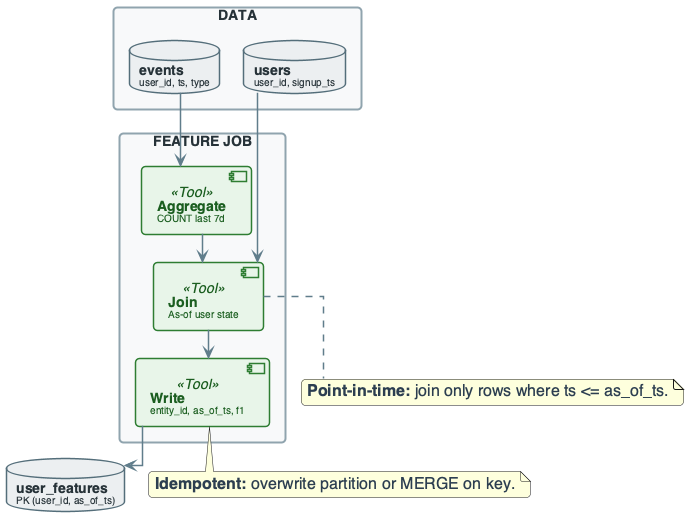

The diagram above was rendered by PlantUML. Its source (embedded in the PNG):
@startuml
'=================================================
' CANONICAL DIAGRAM TEMPLATE - DATA ENGINEERING
'=================================================

top to bottom direction
skinparam linetype ortho
skinparam shadowing false
skinparam roundcorner 8
skinparam handwritten false
skinparam nodesep 24
skinparam ranksep 28

'-------------------------
' FONT & GLOBAL STYLE
'-------------------------
skinparam defaultFontName "Segoe UI, Helvetica, sans-serif"
skinparam defaultFontSize 16
skinparam defaultFontColor #2C3E50

'-------------------------
' GENERIC BOX STYLE
'-------------------------
skinparam rectangle {
    BackgroundColor #F8F9FA
    BorderColor #90A4AE
    BorderThickness 2
    FontColor #263238
    FontSize 14
    FontStyle bold
    Padding 20
}

skinparam component {
    BackgroundColor #FFFFFF
    BorderColor #78909C
    BorderThickness 1.5
    FontSize 14
    Padding 12
}

skinparam database {
    BackgroundColor #ECEFF1
    BorderColor #546E7A
    BorderThickness 1.5
    FontSize 14
    FontColor #263238
}

skinparam arrow {
    Color #607D8B
    Thickness 1.5
    FontSize 11
    FontColor #546E7A
}

'-------------------------
' SEMANTIC STEREOTYPES
'-------------------------
skinparam component<<UI>> {
    BorderColor #8E24AA
    BackgroundColor #F3E5F5
    FontColor #4A148C
}

skinparam component<<Agent>> {
    BorderColor #0288D1
    BackgroundColor #E1F5FE
    FontColor #01579B
}

skinparam component<<Tool>> {
    BorderColor #2E7D32
    BackgroundColor #E8F5E9
    FontColor #1B5E20
}

skinparam component<<Config>> {
    BorderColor #F57C00
    BackgroundColor #FFF3E0
    FontColor #E65100
}

skinparam component<<Bad>> {
    BorderColor #C62828
    BackgroundColor #FFEBEE
    FontColor #B71C1C
}

skinparam component<<V1>> {
    BorderColor #F57C00
    BackgroundColor #FFF3E0
    FontColor #E65100
}

skinparam component<<V2>> {
    BorderColor #2E7D32
    BackgroundColor #E8F5E9
    FontColor #1B5E20
}

skinparam component<<up>> {
    BackgroundColor #E8F5E9
    BorderColor #2E7D32
}

skinparam component<<down>> {
    BackgroundColor #FFEBEE
    BorderColor #C62828
}

skinparam database<<up>> {
    BackgroundColor #E8F5E9
    BorderColor #2E7D32
}

skinparam database<<down>> {
    BackgroundColor #FFEBEE
    BorderColor #C62828
}

skinparam component<<success>> {
    BackgroundColor #E8F5E9
    BorderColor #2E7D32
}

skinparam component<<failure>> {
    BackgroundColor #FFEBEE
    BorderColor #C62828
}

'=================================================

' PRACTICE: FEATURE PIPELINE REASONING
rectangle "DATA" #F8F9FA {
    database "**events**\n<size:10>user_id, ts, type</size>" as EVT
    database "**users**\n<size:10>user_id, signup_ts</size>" as USR
}

rectangle "FEATURE JOB" #F8F9FA {
    component "**Aggregate**\n<size:10>COUNT last 7d</size>" as AGG <<Tool>>
    component "**Join**\n<size:10>As-of user state</size>" as JOIN <<Tool>>
    component "**Write**\n<size:10>entity_id, as_of_ts, f1</size>" as WRITE <<Tool>>
}

database "**user_features**\n<size:10>PK (user_id, as_of_ts)</size>" as FT

EVT --> AGG
USR --> JOIN
AGG --> JOIN
JOIN --> WRITE
WRITE --> FT

note bottom of JOIN : **Point-in-time:** join only rows where ts <= as_of_ts.
note bottom of WRITE : **Idempotent:** overwrite partition or MERGE on key.

@enduml